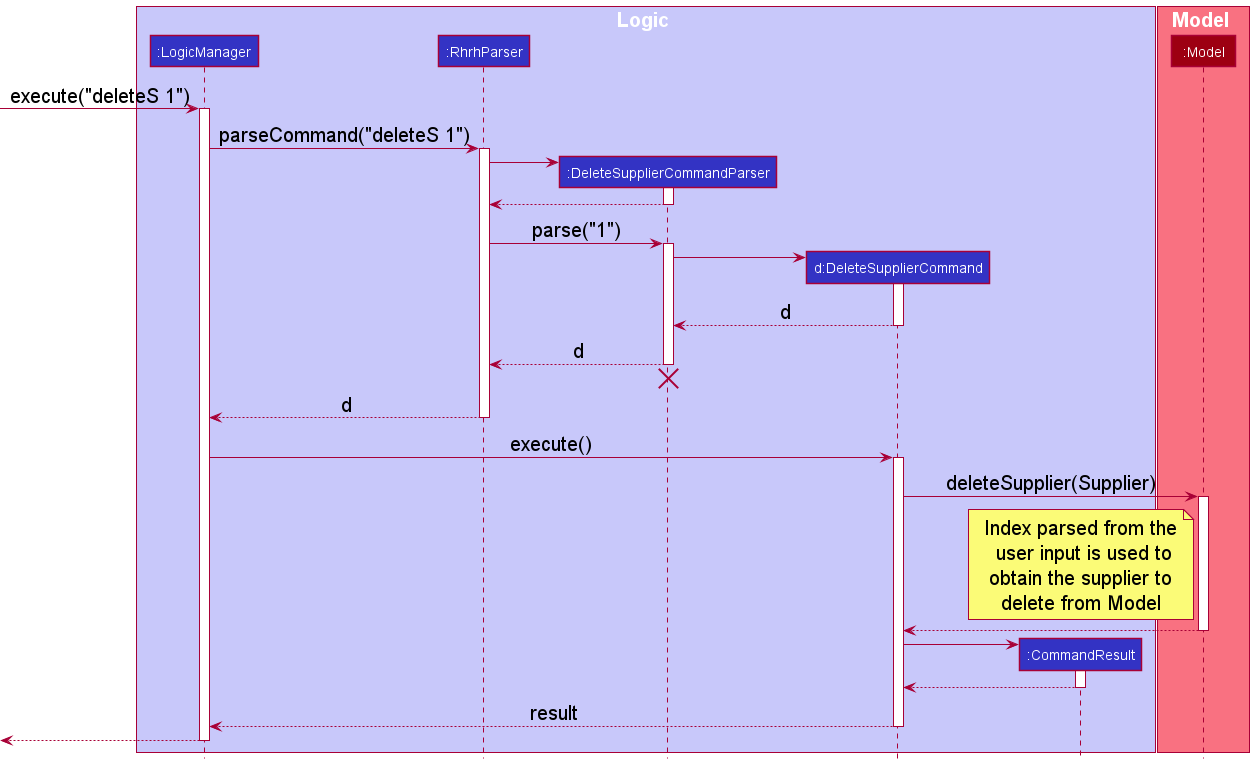

The diagram above was rendered by PlantUML. Its source (embedded in the PNG):
@startuml
!include style.puml
skinparam NoteFontSize 20

box Logic LOGIC_COLOR_T1
participant ":LogicManager" as LogicManager LOGIC_COLOR
participant ":RhrhParser" as RhrhParser LOGIC_COLOR
participant ":DeleteSupplierCommandParser" as DeleteSupplierCommandParser LOGIC_COLOR
participant "d:DeleteSupplierCommand" as DeleteSupplierCommand LOGIC_COLOR
participant ":CommandResult" as CommandResult LOGIC_COLOR
end box

box Model MODEL_COLOR_T1
participant ":Model" as Model MODEL_COLOR
end box

[-> LogicManager : execute("deleteS 1")
activate LogicManager

LogicManager -> RhrhParser : parseCommand("deleteS 1")
activate RhrhParser

create DeleteSupplierCommandParser
RhrhParser -> DeleteSupplierCommandParser
activate DeleteSupplierCommandParser

DeleteSupplierCommandParser --> RhrhParser
deactivate DeleteSupplierCommandParser

RhrhParser -> DeleteSupplierCommandParser : parse("1")
activate DeleteSupplierCommandParser

create DeleteSupplierCommand
DeleteSupplierCommandParser -> DeleteSupplierCommand
activate DeleteSupplierCommand

DeleteSupplierCommand --> DeleteSupplierCommandParser : d
deactivate DeleteSupplierCommand

DeleteSupplierCommandParser --> RhrhParser : d
deactivate DeleteSupplierCommandParser
'Hidden arrow to position the destroy marker below the end of the activation bar.
DeleteSupplierCommandParser -[hidden]-> RhrhParser
destroy DeleteSupplierCommandParser

RhrhParser --> LogicManager : d
deactivate RhrhParser

LogicManager -> DeleteSupplierCommand : execute()
activate DeleteSupplierCommand

DeleteSupplierCommand -> Model : deleteSupplier(Supplier)
activate Model
note left of Model : Index parsed from the\n user input is used to\n obtain the supplier to \ndelete from Model

Model --> DeleteSupplierCommand
deactivate Model

create CommandResult
DeleteSupplierCommand -> CommandResult
activate CommandResult

CommandResult --> DeleteSupplierCommand
deactivate CommandResult

DeleteSupplierCommand --> LogicManager : result
deactivate DeleteSupplierCommand

[<--LogicManager
deactivate LogicManager
@enduml